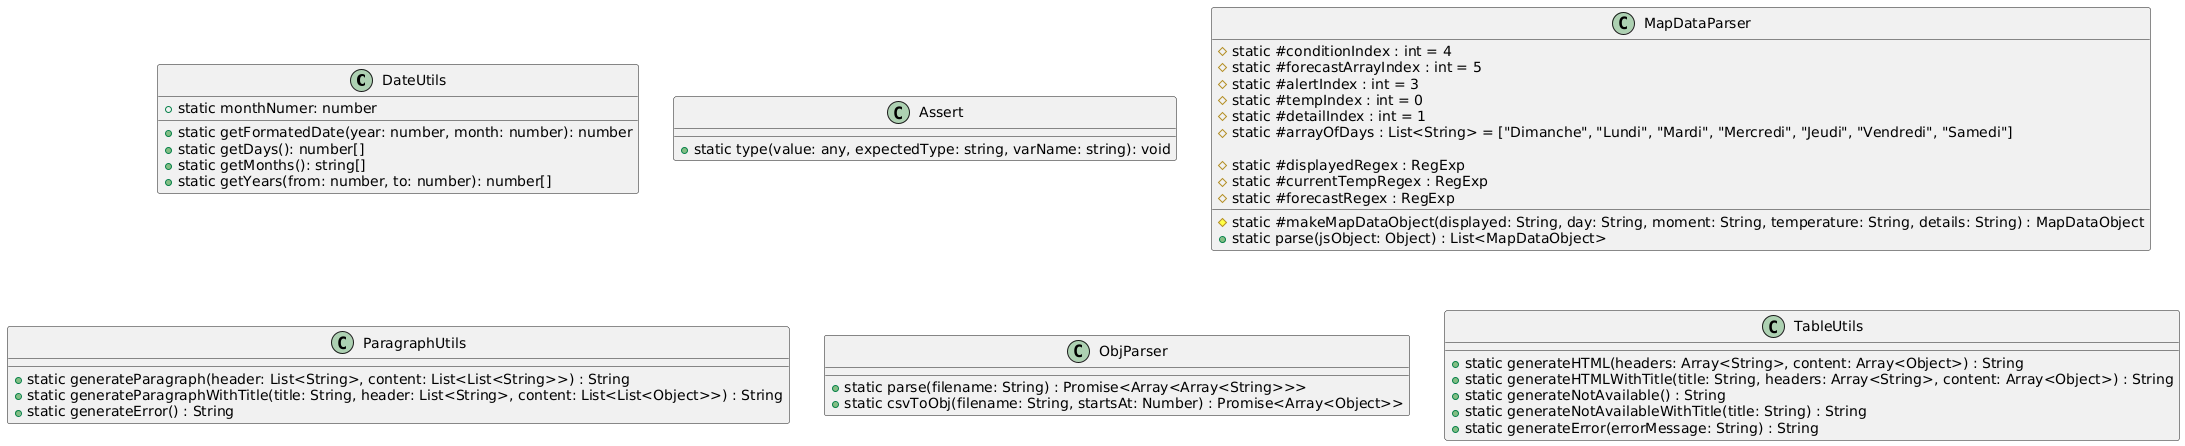

The diagram above was rendered by PlantUML. Its source (embedded in the PNG):
@startuml
class DateUtils {
    +static getFormatedDate(year: number, month: number): number
    +static getDays(): number[]
    +static getMonths(): string[]
    +static getYears(from: number, to: number): number[]
    +static monthNumer: number
}

class Assert {
    +static type(value: any, expectedType: string, varName: string): void
}

class MapDataParser {
    #static #conditionIndex : int = 4
    #static #forecastArrayIndex : int = 5
    #static #alertIndex : int = 3
    #static #tempIndex : int = 0
    #static #detailIndex : int = 1
    #static #arrayOfDays : List<String> = ["Dimanche", "Lundi", "Mardi", "Mercredi", "Jeudi", "Vendredi", "Samedi"]

    #static #displayedRegex : RegExp
    #static #currentTempRegex : RegExp
    #static #forecastRegex : RegExp

    #static #makeMapDataObject(displayed: String, day: String, moment: String, temperature: String, details: String) : MapDataObject
    +static parse(jsObject: Object) : List<MapDataObject>
}

class ParagraphUtils {
    +static generateParagraph(header: List<String>, content: List<List<String>>) : String
    +static generateParagraphWithTitle(title: String, header: List<String>, content: List<List<Object>>) : String
    +static generateError() : String
}

class ObjParser {
    +static parse(filename: String) : Promise<Array<Array<String>>>
    +static csvToObj(filename: String, startsAt: Number) : Promise<Array<Object>>
}

class TableUtils {
    +static generateHTML(headers: Array<String>, content: Array<Object>) : String
    +static generateHTMLWithTitle(title: String, headers: Array<String>, content: Array<Object>) : String
    +static generateNotAvailable() : String
    +static generateNotAvailableWithTitle(title: String) : String
    +static generateError(errorMessage: String) : String
}
@enduml